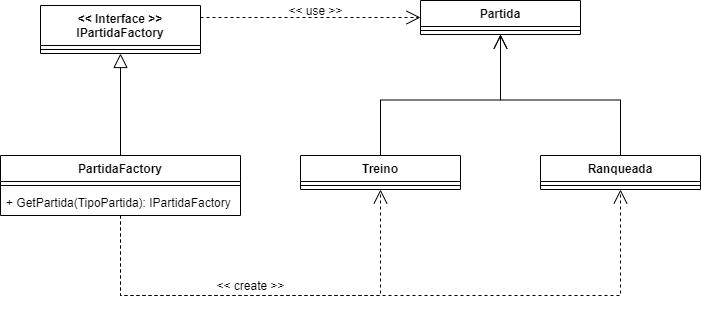

The diagram above was exported from draw.io. Its source (the exported page's mxGraphModel, read from the mxfile embedded in the PNG):
<mxGraphModel dx="1102" dy="624" grid="1" gridSize="10" guides="1" tooltips="1" connect="1" arrows="1" fold="1" page="1" pageScale="1" pageWidth="850" pageHeight="1100" math="0" shadow="0">
  <root>
    <mxCell id="0" />
    <mxCell id="1" parent="0" />
    <mxCell id="KAnD-x_Ju-XbRjVA8ar_-22" style="edgeStyle=orthogonalEdgeStyle;rounded=0;orthogonalLoop=1;jettySize=auto;html=1;exitX=1;exitY=0.25;exitDx=0;exitDy=0;entryX=0;entryY=0.5;entryDx=0;entryDy=0;dashed=1;endArrow=open;endFill=0;endSize=12;" edge="1" parent="1" source="KAnD-x_Ju-XbRjVA8ar_-1" target="KAnD-x_Ju-XbRjVA8ar_-18">
      <mxGeometry relative="1" as="geometry" />
    </mxCell>
    <mxCell id="KAnD-x_Ju-XbRjVA8ar_-1" value="&lt;&lt; Interface &gt;&gt;&#10;IPartidaFactory" style="swimlane;fontStyle=1;align=center;verticalAlign=top;childLayout=stackLayout;horizontal=1;startSize=40;horizontalStack=0;resizeParent=1;resizeParentMax=0;resizeLast=0;collapsible=1;marginBottom=0;" vertex="1" parent="1">
      <mxGeometry x="100" y="80" width="160" height="48" as="geometry" />
    </mxCell>
    <mxCell id="KAnD-x_Ju-XbRjVA8ar_-3" value="" style="line;strokeWidth=1;fillColor=none;align=left;verticalAlign=middle;spacingTop=-1;spacingLeft=3;spacingRight=3;rotatable=0;labelPosition=right;points=[];portConstraint=eastwest;" vertex="1" parent="KAnD-x_Ju-XbRjVA8ar_-1">
      <mxGeometry y="40" width="160" height="8" as="geometry" />
    </mxCell>
    <mxCell id="KAnD-x_Ju-XbRjVA8ar_-9" style="edgeStyle=orthogonalEdgeStyle;rounded=0;orthogonalLoop=1;jettySize=auto;html=1;exitX=0.5;exitY=0;exitDx=0;exitDy=0;entryX=0.5;entryY=1;entryDx=0;entryDy=0;endSize=12;endArrow=block;endFill=0;" edge="1" parent="1" source="KAnD-x_Ju-XbRjVA8ar_-5" target="KAnD-x_Ju-XbRjVA8ar_-1">
      <mxGeometry relative="1" as="geometry" />
    </mxCell>
    <mxCell id="KAnD-x_Ju-XbRjVA8ar_-25" style="edgeStyle=orthogonalEdgeStyle;rounded=0;orthogonalLoop=1;jettySize=auto;html=1;endArrow=open;endFill=0;endSize=12;entryX=0.5;entryY=1;entryDx=0;entryDy=0;dashed=1;" edge="1" parent="1" source="KAnD-x_Ju-XbRjVA8ar_-5" target="KAnD-x_Ju-XbRjVA8ar_-10">
      <mxGeometry relative="1" as="geometry">
        <mxPoint x="470" y="430" as="targetPoint" />
        <Array as="points">
          <mxPoint x="180" y="370" />
          <mxPoint x="440" y="370" />
        </Array>
      </mxGeometry>
    </mxCell>
    <mxCell id="KAnD-x_Ju-XbRjVA8ar_-26" style="edgeStyle=orthogonalEdgeStyle;rounded=0;orthogonalLoop=1;jettySize=auto;html=1;endArrow=open;endFill=0;endSize=12;entryX=0.5;entryY=1;entryDx=0;entryDy=0;dashed=1;" edge="1" parent="1" source="KAnD-x_Ju-XbRjVA8ar_-5" target="KAnD-x_Ju-XbRjVA8ar_-14">
      <mxGeometry relative="1" as="geometry">
        <mxPoint x="710" y="360" as="targetPoint" />
        <Array as="points">
          <mxPoint x="180" y="370" />
          <mxPoint x="680" y="370" />
        </Array>
      </mxGeometry>
    </mxCell>
    <mxCell id="KAnD-x_Ju-XbRjVA8ar_-5" value="PartidaFactory" style="swimlane;fontStyle=1;align=center;verticalAlign=top;childLayout=stackLayout;horizontal=1;startSize=26;horizontalStack=0;resizeParent=1;resizeParentMax=0;resizeLast=0;collapsible=1;marginBottom=0;" vertex="1" parent="1">
      <mxGeometry x="60" y="230" width="240" height="60" as="geometry" />
    </mxCell>
    <mxCell id="KAnD-x_Ju-XbRjVA8ar_-7" value="" style="line;strokeWidth=1;fillColor=none;align=left;verticalAlign=middle;spacingTop=-1;spacingLeft=3;spacingRight=3;rotatable=0;labelPosition=right;points=[];portConstraint=eastwest;" vertex="1" parent="KAnD-x_Ju-XbRjVA8ar_-5">
      <mxGeometry y="26" width="240" height="8" as="geometry" />
    </mxCell>
    <mxCell id="KAnD-x_Ju-XbRjVA8ar_-8" value="+ GetPartida(TipoPartida): IPartidaFactory" style="text;strokeColor=none;fillColor=none;align=left;verticalAlign=top;spacingLeft=4;spacingRight=4;overflow=hidden;rotatable=0;points=[[0,0.5],[1,0.5]];portConstraint=eastwest;" vertex="1" parent="KAnD-x_Ju-XbRjVA8ar_-5">
      <mxGeometry y="34" width="240" height="26" as="geometry" />
    </mxCell>
    <mxCell id="KAnD-x_Ju-XbRjVA8ar_-23" style="edgeStyle=orthogonalEdgeStyle;rounded=0;orthogonalLoop=1;jettySize=auto;html=1;exitX=0.5;exitY=0;exitDx=0;exitDy=0;entryX=0.5;entryY=1;entryDx=0;entryDy=0;endArrow=open;endFill=0;endSize=12;" edge="1" parent="1" source="KAnD-x_Ju-XbRjVA8ar_-10" target="KAnD-x_Ju-XbRjVA8ar_-18">
      <mxGeometry relative="1" as="geometry" />
    </mxCell>
    <mxCell id="KAnD-x_Ju-XbRjVA8ar_-10" value="Treino" style="swimlane;fontStyle=1;align=center;verticalAlign=top;childLayout=stackLayout;horizontal=1;startSize=26;horizontalStack=0;resizeParent=1;resizeParentMax=0;resizeLast=0;collapsible=1;marginBottom=0;" vertex="1" parent="1">
      <mxGeometry x="360" y="230" width="160" height="34" as="geometry" />
    </mxCell>
    <mxCell id="KAnD-x_Ju-XbRjVA8ar_-12" value="" style="line;strokeWidth=1;fillColor=none;align=left;verticalAlign=middle;spacingTop=-1;spacingLeft=3;spacingRight=3;rotatable=0;labelPosition=right;points=[];portConstraint=eastwest;" vertex="1" parent="KAnD-x_Ju-XbRjVA8ar_-10">
      <mxGeometry y="26" width="160" height="8" as="geometry" />
    </mxCell>
    <mxCell id="KAnD-x_Ju-XbRjVA8ar_-24" style="edgeStyle=orthogonalEdgeStyle;rounded=0;orthogonalLoop=1;jettySize=auto;html=1;exitX=0.5;exitY=0;exitDx=0;exitDy=0;endArrow=open;endFill=0;endSize=12;entryX=0.5;entryY=1;entryDx=0;entryDy=0;" edge="1" parent="1" source="KAnD-x_Ju-XbRjVA8ar_-14" target="KAnD-x_Ju-XbRjVA8ar_-18">
      <mxGeometry relative="1" as="geometry">
        <mxPoint x="590" y="110" as="targetPoint" />
      </mxGeometry>
    </mxCell>
    <mxCell id="KAnD-x_Ju-XbRjVA8ar_-14" value="Ranqueada" style="swimlane;fontStyle=1;align=center;verticalAlign=top;childLayout=stackLayout;horizontal=1;startSize=26;horizontalStack=0;resizeParent=1;resizeParentMax=0;resizeLast=0;collapsible=1;marginBottom=0;" vertex="1" parent="1">
      <mxGeometry x="600" y="230" width="160" height="34" as="geometry" />
    </mxCell>
    <mxCell id="KAnD-x_Ju-XbRjVA8ar_-16" value="" style="line;strokeWidth=1;fillColor=none;align=left;verticalAlign=middle;spacingTop=-1;spacingLeft=3;spacingRight=3;rotatable=0;labelPosition=right;points=[];portConstraint=eastwest;" vertex="1" parent="KAnD-x_Ju-XbRjVA8ar_-14">
      <mxGeometry y="26" width="160" height="8" as="geometry" />
    </mxCell>
    <mxCell id="KAnD-x_Ju-XbRjVA8ar_-18" value="Partida" style="swimlane;fontStyle=1;align=center;verticalAlign=top;childLayout=stackLayout;horizontal=1;startSize=26;horizontalStack=0;resizeParent=1;resizeParentMax=0;resizeLast=0;collapsible=1;marginBottom=0;" vertex="1" parent="1">
      <mxGeometry x="480" y="75" width="160" height="34" as="geometry" />
    </mxCell>
    <mxCell id="KAnD-x_Ju-XbRjVA8ar_-20" value="" style="line;strokeWidth=1;fillColor=none;align=left;verticalAlign=middle;spacingTop=-1;spacingLeft=3;spacingRight=3;rotatable=0;labelPosition=right;points=[];portConstraint=eastwest;" vertex="1" parent="KAnD-x_Ju-XbRjVA8ar_-18">
      <mxGeometry y="26" width="160" height="8" as="geometry" />
    </mxCell>
    <mxCell id="KAnD-x_Ju-XbRjVA8ar_-27" value="&amp;lt;&amp;lt; create &amp;gt;&amp;gt;" style="text;html=1;align=center;verticalAlign=middle;resizable=0;points=[];autosize=1;" vertex="1" parent="1">
      <mxGeometry x="270" y="350" width="80" height="20" as="geometry" />
    </mxCell>
    <mxCell id="KAnD-x_Ju-XbRjVA8ar_-28" value="&amp;lt;&amp;lt; use &amp;gt;&amp;gt;" style="text;html=1;align=center;verticalAlign=middle;resizable=0;points=[];autosize=1;" vertex="1" parent="1">
      <mxGeometry x="340" y="75" width="70" height="20" as="geometry" />
    </mxCell>
  </root>
</mxGraphModel>